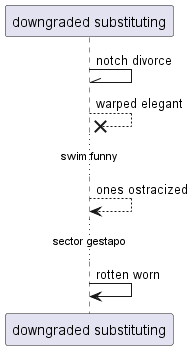

The diagram above was rendered by PlantUML. Its source (embedded in the PNG):
@startuml
participant "downgraded substituting" as 0
0 -\\ 0: notch divorce
0 -->x 0: warped elegant
...swim funny...
0 --> 0: ones ostracized
...sector gestapo...
0 -> 0: rotten worn
@enduml